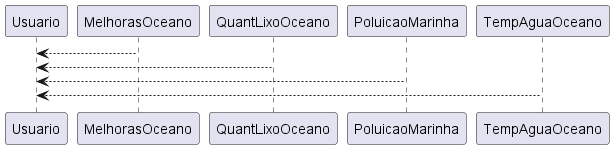

The diagram above was rendered by PlantUML. Its source (embedded in the PNG):
@startuml;
Usuario<--MelhorasOceano
Usuario<--QuantLixoOceano
Usuario<--PoluicaoMarinha
Usuario<--TempAguaOceano
@enduml